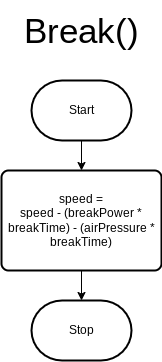

The diagram above was exported from draw.io. Its source (the exported page's mxGraphModel, read from the mxfile embedded in the PNG):
<mxGraphModel dx="606" dy="512" grid="1" gridSize="10" guides="1" tooltips="1" connect="1" arrows="1" fold="1" page="1" pageScale="1" pageWidth="827" pageHeight="1169" math="0" shadow="0">
  <root>
    <mxCell id="0" />
    <mxCell id="1" parent="0" />
    <mxCell id="5" style="edgeStyle=none;html=1;exitX=0.5;exitY=1;exitDx=0;exitDy=0;exitPerimeter=0;entryX=0.5;entryY=0;entryDx=0;entryDy=0;" edge="1" parent="1" source="2" target="4">
      <mxGeometry relative="1" as="geometry" />
    </mxCell>
    <mxCell id="2" value="Start" style="strokeWidth=2;html=1;shape=mxgraph.flowchart.terminator;whiteSpace=wrap;" vertex="1" parent="1">
      <mxGeometry x="270" y="150" width="100" height="60" as="geometry" />
    </mxCell>
    <mxCell id="3" value="Stop" style="strokeWidth=2;html=1;shape=mxgraph.flowchart.terminator;whiteSpace=wrap;" vertex="1" parent="1">
      <mxGeometry x="270" y="370" width="100" height="60" as="geometry" />
    </mxCell>
    <mxCell id="6" style="edgeStyle=none;html=1;exitX=0.5;exitY=1;exitDx=0;exitDy=0;entryX=0.5;entryY=0;entryDx=0;entryDy=0;entryPerimeter=0;" edge="1" parent="1" source="4" target="3">
      <mxGeometry relative="1" as="geometry" />
    </mxCell>
    <mxCell id="4" value="speed = &lt;br&gt;speed - (breakPower * breakTime) - (airPressure * breakTime)" style="rounded=1;whiteSpace=wrap;html=1;absoluteArcSize=1;arcSize=14;strokeWidth=2;" vertex="1" parent="1">
      <mxGeometry x="240" y="240" width="160" height="100" as="geometry" />
    </mxCell>
    <mxCell id="7" value="&lt;font style=&quot;font-size: 35px;&quot;&gt;Break()&lt;/font&gt;" style="text;html=1;align=center;verticalAlign=middle;resizable=0;points=[];autosize=1;strokeColor=none;fillColor=none;" vertex="1" parent="1">
      <mxGeometry x="250" y="70" width="140" height="60" as="geometry" />
    </mxCell>
  </root>
</mxGraphModel>